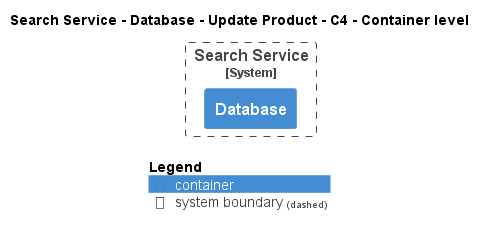

The diagram above was rendered by PlantUML. Its source (embedded in the PNG):
@startuml
!pragma layout smetana
!include ..\..\..\..\..\..\.c4s\C4_Container.puml

AddElementTag("state:new", $bgColor=green, $fontColor=#ffffff, $borderColor=green, $shadowing="False")
AddElementTag("state:changed", $bgColor=orange, $fontColor=#ffffff, $borderColor=orange, $shadowing="False")
AddElementTag("state:removed", $bgColor=red, $fontColor=#ffffff, $borderColor=red, $shadowing="False")

AddRelTag("state:new", $textColor=green, $lineColor=green)
AddRelTag("state:changed", $textColor=orange, $lineColor=orange)
AddRelTag("state:removed", $textColor=red, $lineColor=red)

SHOW_PERSON_PORTRAIT()
LAYOUT_TOP_DOWN()

skinparam linetype polyline

title Search Service - Database - Update Product - C4 - Container level


System_Boundary(ECommercePlatform.SoftwareSystems.SearchService, "Search Service") {
    Container(ECommercePlatform.SoftwareSystems.SearchService.Containers.Database, "Database", "", "")
}



SHOW_LEGEND()
@enduml